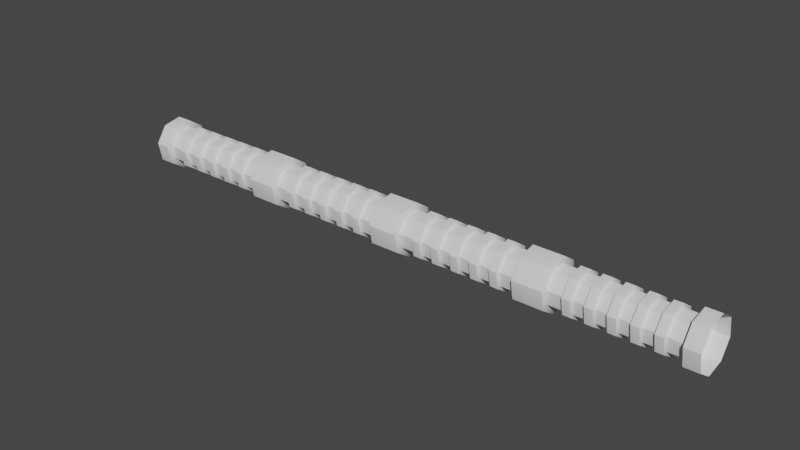 # Source: Pipe_Low.blend  (saved by Blender 4.1.24; exported with 4.5.12 LTS)
import bpy
from mathutils import Matrix  # noqa: F401  (used for matrix-valued properties, if any)

bpy.ops.wm.read_factory_settings(use_empty=True)
scene = bpy.context.scene
scene.name = 'Scene'

# ---- collections
col_collection = bpy.data.collections.new('Collection'); scene.collection.children.link(col_collection)

# ---- node groups
ng_auto_smooth = bpy.data.node_groups.new('Auto Smooth', 'GeometryNodeTree')
_s = ng_auto_smooth.interface.new_socket(name='Geometry', in_out='OUTPUT', socket_type='NodeSocketGeometry')
_s = ng_auto_smooth.interface.new_socket(name='Geometry', in_out='INPUT', socket_type='NodeSocketGeometry')
_s = ng_auto_smooth.interface.new_socket(name='Angle', in_out='INPUT', socket_type='NodeSocketFloat')
_s.subtype = 'ANGLE'
_s.min_value = 0.0
_s.max_value = 3.142
ng_auto_smooth.is_modifier = True
_N = ng_auto_smooth.nodes; _L = ng_auto_smooth.links
n0 = _N.new('NodeGroupOutput'); n0.name = 'Group Output'; n0.location = (480, -100)
n1 = _N.new('NodeGroupInput'); n1.name = 'Group Input'; n1.location = (-420, -300)
n2 = _N.new('NodeGroupInput'); n2.name = 'Group Input.001'; n2.location = (-60, -100)
n3 = _N.new('GeometryNodeSetShadeSmooth'); n3.name = 'Set Shade Smooth'; n3.location = (120, -100)
n3.domain = 'EDGE'
n4 = _N.new('GeometryNodeSetShadeSmooth'); n4.name = 'Set Shade Smooth.001'; n4.location = (300, -100)
n5 = _N.new('GeometryNodeInputMeshEdgeAngle'); n5.name = 'Edge Angle'; n5.location = (-420, -220)
n6 = _N.new('GeometryNodeInputEdgeSmooth'); n6.name = 'Is Edge Smooth'; n6.location = (-60, -160)
n7 = _N.new('GeometryNodeInputShadeSmooth'); n7.name = 'Is Face Smooth'; n7.location = (-240, -340)
n8 = _N.new('FunctionNodeBooleanMath'); n8.name = 'Boolean Math'; n8.location = (-60, -220)
n9 = _N.new('FunctionNodeCompare'); n9.name = 'Compare'; n9.location = (-240, -180)
n9.operation = 'LESS_EQUAL'
_L.new(n5.outputs[0], n9.inputs[0])
_L.new(n4.outputs[0], n0.inputs[0])
_L.new(n1.outputs[1], n9.inputs[1])
_L.new(n9.outputs[0], n8.inputs[0])
_L.new(n7.outputs[0], n8.inputs[1])
_L.new(n2.outputs[0], n3.inputs[0])
_L.new(n6.outputs[0], n3.inputs[1])
_L.new(n3.outputs[0], n4.inputs[0])
_L.new(n8.outputs[0], n3.inputs[2])
n0.is_active_output = True

# ---- world
world_world = bpy.data.worlds.new('World'); scene.world = world_world
world_world.use_nodes = True; world_world.node_tree.nodes.clear()
_N = world_world.node_tree.nodes; _L = world_world.node_tree.links
n0 = _N.new('ShaderNodeOutputWorld'); n0.name = 'World Output'; n0.location = (300, 300)
n1 = _N.new('ShaderNodeBackground'); n1.name = 'Background'; n1.location = (10, 300)
n1.inputs[0].default_value = (0.05088, 0.05088, 0.05088, 1.0)
_L.new(n1.outputs[0], n0.inputs[0])
n0.is_active_output = True
world_world.color = (0.05088, 0.05088, 0.05088)
world_world.use_sun_shadow = False
world_world.sun_shadow_jitter_overblur = 0.0

# ---- meshes
me_cilindro = bpy.data.meshes.new('Cilindro')
me_cilindro.from_pydata([(0.1951, 0.9808, -1.0), (0.1951, 0.9808, 1.0), (0.8315, 0.5556, -1.0), (0.8315, 0.5556, 1.0), (0.9808, -0.1951, -1.0), (0.9808, -0.1951, 1.0), (0.5556, -0.8315, -1.0), (0.5556, -0.8315, 1.0), (-0.1951, -0.9808, -1.0), (-0.1951, -0.9808, 1.0), (-0.8315, -0.5556, -1.0), (-0.8315, -0.5556, 1.0), (-0.9808, 0.1951, -1.0), (-0.9808, 0.1951, 1.0), (-0.5556, 0.8315, -1.0), (-0.5556, 0.8315, 1.0), (0.1951, 0.9808, 0.5996), (0.1951, 0.9808, 0.7337), (0.1951, 0.9808, 0.2663), (0.1951, 0.9808, 0.4004), (0.1951, 0.9808, -0.06704), (0.1951, 0.9808, 0.06704), (0.1951, 0.9808, -0.4004), (0.1951, 0.9808, -0.2663), (0.1951, 0.9808, -0.7337), (0.1951, 0.9808, -0.5996), (0.8315, 0.5556, 0.5996), (0.8315, 0.5556, 0.7337), (0.8315, 0.5556, 0.2663), (0.8315, 0.5556, 0.4004), (0.8315, 0.5556, -0.06704), (0.8315, 0.5556, 0.06704), (0.8315, 0.5556, -0.4004), (0.8315, 0.5556, -0.2663), (0.8315, 0.5556, -0.7337), (0.8315, 0.5556, -0.5996), (0.9808, -0.1951, 0.5996), (0.9808, -0.1951, 0.7337), (0.9808, -0.1951, 0.2663), (0.9808, -0.1951, 0.4004), (0.9808, -0.1951, -0.06704), (0.9808, -0.1951, 0.06704), (0.9808, -0.1951, -0.4004), (0.9808, -0.1951, -0.2663), (0.9808, -0.1951, -0.7337), (0.9808, -0.1951, -0.5996), (0.5556, -0.8315, 0.5996), (0.5556, -0.8315, 0.7337), (0.5556, -0.8315, 0.2663), (0.5556, -0.8315, 0.4004), (0.5556, -0.8315, -0.06704), (0.5556, -0.8315, 0.06704), (0.5556, -0.8315, -0.4004), (0.5556, -0.8315, -0.2663), (0.5556, -0.8315, -0.7337), (0.5556, -0.8315, -0.5996), (-0.1951, -0.9808, 0.5996), (-0.1951, -0.9808, 0.7337), (-0.1951, -0.9808, 0.2663), (-0.1951, -0.9808, 0.4004), (-0.1951, -0.9808, -0.06704), (-0.1951, -0.9808, 0.06704), (-0.1951, -0.9808, -0.4004), (-0.1951, -0.9808, -0.2663), (-0.1951, -0.9808, -0.7337), (-0.1951, -0.9808, -0.5996), (-0.8315, -0.5556, 0.5996), (-0.8315, -0.5556, 0.7337), (-0.8315, -0.5556, 0.2663), (-0.8315, -0.5556, 0.4004), (-0.8315, -0.5556, -0.06704), (-0.8315, -0.5556, 0.06704), (-0.8315, -0.5556, -0.4004), (-0.8315, -0.5556, -0.2663), (-0.8315, -0.5556, -0.7337), (-0.8315, -0.5556, -0.5996), (-0.9808, 0.1951, 0.5996), (-0.9808, 0.1951, 0.7337), (-0.9808, 0.1951, 0.2663), (-0.9808, 0.1951, 0.4004), (-0.9808, 0.1951, -0.06704), (-0.9808, 0.1951, 0.06704), (-0.9808, 0.1951, -0.4004), (-0.9808, 0.1951, -0.2663), (-0.9808, 0.1951, -0.7337), (-0.9808, 0.1951, -0.5996), (-0.5556, 0.8315, 0.5996), (-0.5556, 0.8315, 0.7337), (-0.5556, 0.8315, 0.2663), (-0.5556, 0.8315, 0.4004), (-0.5556, 0.8315, -0.06704), (-0.5556, 0.8315, 0.06704), (-0.5556, 0.8315, -0.4004), (-0.5556, 0.8315, -0.2663), (-0.5556, 0.8315, -0.7337), (-0.5556, 0.8315, -0.5996), (-0.6528, 0.977, -0.7337), (-0.6528, 0.977, -0.5996), (-0.6528, 0.977, -0.4004), (-0.6528, 0.977, -0.2663), (-0.6528, 0.977, -0.06704), (-0.6528, 0.977, 0.06704), (-0.6528, 0.977, 0.2663), (-0.6528, 0.977, 0.4004), (-0.6528, 0.977, 0.5996), (-0.6528, 0.977, 0.7337), (-1.152, 0.2292, -0.7337), (-1.152, 0.2292, -0.5996), (-1.152, 0.2292, -0.4004), (-1.152, 0.2292, -0.2663), (-1.152, 0.2292, -0.06704), (-1.152, 0.2292, 0.06704), (-1.152, 0.2292, 0.2663), (-1.152, 0.2292, 0.4004), (-1.152, 0.2292, 0.5996), (-1.152, 0.2292, 0.7337), (-0.977, -0.6528, -0.7337), (-0.977, -0.6528, -0.5996), (-0.977, -0.6528, -0.4004), (-0.977, -0.6528, -0.2663), (-0.977, -0.6528, -0.06704), (-0.977, -0.6528, 0.06704), (-0.977, -0.6528, 0.2663), (-0.977, -0.6528, 0.4004), (-0.977, -0.6528, 0.5996), (-0.977, -0.6528, 0.7337), (-0.2292, -1.152, -0.7337), (-0.2292, -1.152, -0.5996), (-0.2292, -1.152, -0.4004), (-0.2292, -1.152, -0.2663), (-0.2292, -1.152, -0.06704), (-0.2292, -1.152, 0.06704), (-0.2292, -1.152, 0.2663), (-0.2292, -1.152, 0.4004), (-0.2292, -1.152, 0.5996), (-0.2292, -1.152, 0.7337), (0.6528, -0.977, -0.7337), (0.6528, -0.977, -0.5996), (0.6528, -0.977, -0.4004), (0.6528, -0.977, -0.2663), (0.6528, -0.977, -0.06704), (0.6528, -0.977, 0.06704), (0.6528, -0.977, 0.2663), (0.6528, -0.977, 0.4004), (0.6528, -0.977, 0.5996), (0.6528, -0.977, 0.7337), (1.152, -0.2292, -0.7337), (1.152, -0.2292, -0.5996), (1.152, -0.2292, -0.4004), (1.152, -0.2292, -0.2663), (1.152, -0.2292, -0.06704), (1.152, -0.2292, 0.06704), (1.152, -0.2292, 0.2663), (1.152, -0.2292, 0.4004), (1.152, -0.2292, 0.5996), (1.152, -0.2292, 0.7337), (0.977, 0.6528, -0.7337), (0.977, 0.6528, -0.5996), (0.977, 0.6528, -0.4004), (0.977, 0.6528, -0.2663), (0.977, 0.6528, -0.06704), (0.977, 0.6528, 0.06704), (0.977, 0.6528, 0.2663), (0.977, 0.6528, 0.4004), (0.977, 0.6528, 0.5996), (0.977, 0.6528, 0.7337), (0.2292, 1.152, -0.7337), (0.2292, 1.152, -0.5996), (0.2292, 1.152, -0.4004), (0.2292, 1.152, -0.2663), (0.2292, 1.152, -0.06704), (0.2292, 1.152, 0.06704), (0.2292, 1.152, 0.2663), (0.2292, 1.152, 0.4004), (0.2292, 1.152, 0.5996), (0.2292, 1.152, 0.7337), (0.2601, 1.308, -1.0), (0.2601, 1.308, 1.0), (1.109, 0.7408, -1.0), (1.109, 0.7408, 1.0), (1.308, -0.2601, -1.0), (1.308, -0.2601, 1.0), (0.7408, -1.109, -1.0), (0.7408, -1.109, 1.0), (-0.2601, -1.308, -1.0), (-0.2601, -1.308, 1.0), (-1.109, -0.7408, -1.0), (-1.109, -0.7408, 1.0), (-1.308, 0.2601, -1.0), (-1.308, 0.2601, 1.0), (-0.7408, 1.109, -1.0), (-0.7408, 1.109, 1.0), (0.2601, 1.308, -1.241), (0.2601, 1.308, 1.241), (1.109, 0.7408, -1.241), (1.109, 0.7408, 1.241), (1.308, -0.2601, -1.241), (1.308, -0.2601, 1.241), (0.7408, -1.109, -1.241), (0.7408, -1.109, 1.241), (-0.2601, -1.308, -1.241), (-0.2601, -1.308, 1.241), (-1.109, -0.7408, -1.241), (-1.109, -0.7408, 1.241), (-1.308, 0.2601, -1.241), (-1.308, 0.2601, 1.241), (-0.7408, 1.109, -1.241), (-0.7408, 1.109, 1.241)], [], [(28, 31, 21, 18), (23, 20, 30, 33), (33, 30, 40, 43), (43, 40, 50, 53), (53, 50, 60, 63), (63, 60, 70, 73), (73, 70, 80, 83), (83, 80, 90, 93), (89, 86, 16, 19), (26, 29, 19, 16), (88, 18, 21, 91), (87, 15, 1, 17), (1, 3, 27, 17), (99, 169, 168, 98), (92, 22, 25, 95), (93, 90, 20, 23), (97, 167, 166, 96), (12, 84, 94, 14), (85, 82, 92, 95), (88, 91, 81, 78), (89, 79, 76, 86), (77, 13, 15, 87), (10, 74, 84, 12), (75, 72, 82, 85), (78, 81, 71, 68), (79, 69, 66, 76), (67, 11, 13, 77), (8, 64, 74, 10), (65, 62, 72, 75), (68, 71, 61, 58), (69, 59, 56, 66), (57, 9, 11, 67), (6, 54, 64, 8), (55, 52, 62, 65), (58, 61, 51, 48), (59, 49, 46, 56), (47, 7, 9, 57), (4, 44, 54, 6), (45, 42, 52, 55), (48, 51, 41, 38), (49, 39, 36, 46), (37, 5, 7, 47), (2, 34, 44, 4), (35, 32, 42, 45), (38, 41, 31, 28), (39, 29, 26, 36), (27, 3, 5, 37), (0, 24, 34, 2), (25, 22, 32, 35), (77, 87, 105, 115), (88, 78, 112, 102), (90, 100, 170, 20), (33, 159, 169, 23), (61, 131, 141, 51), (62, 52, 138, 128), (111, 121, 71, 81), (31, 41, 151, 161), (42, 32, 158, 148), (79, 89, 103, 113), (82, 72, 118, 108), (90, 80, 110, 100), (34, 24, 166, 156), (63, 129, 139, 53), (35, 157, 167, 25), (83, 109, 119, 73), (64, 54, 136, 126), (84, 74, 116, 106), (33, 43, 149, 159), (44, 34, 156, 146), (81, 91, 101, 111), (85, 107, 117, 75), (92, 82, 108, 98), (26, 16, 174, 164), (65, 127, 137, 55), (94, 96, 166, 24), (47, 145, 155, 37), (46, 36, 154, 144), (76, 66, 124, 114), (97, 95, 25, 167), (83, 93, 99, 109), (35, 45, 147, 157), (94, 84, 106, 96), (56, 46, 144, 134), (36, 26, 164, 154), (85, 95, 97, 107), (16, 86, 104, 174), (48, 38, 152, 142), (49, 143, 153, 39), (77, 115, 125, 67), (78, 68, 122, 112), (30, 20, 170, 160), (47, 57, 135, 145), (58, 48, 142, 132), (27, 37, 155, 165), (38, 28, 162, 152), (50, 40, 150, 140), (51, 141, 151, 41), (18, 88, 102, 172), (29, 39, 153, 163), (40, 30, 160, 150), (94, 24, 0, 14), (89, 19, 173, 103), (11, 187, 189, 13), (52, 42, 148, 138), (92, 98, 168, 22), (54, 44, 146, 136), (55, 137, 147, 45), (66, 56, 134, 124), (29, 163, 173, 19), (68, 58, 132, 122), (31, 161, 171, 21), (70, 60, 130, 120), (101, 91, 21, 171), (53, 139, 149, 43), (99, 93, 23, 169), (27, 165, 175, 17), (28, 18, 172, 162), (67, 125, 135, 57), (87, 17, 175, 105), (69, 79, 113, 123), (80, 70, 120, 110), (69, 123, 133, 59), (32, 22, 168, 158), (101, 171, 170, 100), (103, 173, 172, 102), (105, 175, 174, 104), (107, 97, 96, 106), (109, 99, 98, 108), (111, 101, 100, 110), (113, 103, 102, 112), (115, 105, 104, 114), (117, 107, 106, 116), (119, 109, 108, 118), (121, 111, 110, 120), (123, 113, 112, 122), (125, 115, 114, 124), (127, 117, 116, 126), (129, 119, 118, 128), (131, 121, 120, 130), (133, 123, 122, 132), (135, 125, 124, 134), (137, 127, 126, 136), (139, 129, 128, 138), (141, 131, 130, 140), (143, 133, 132, 142), (145, 135, 134, 144), (147, 137, 136, 146), (149, 139, 138, 148), (151, 141, 140, 150), (153, 143, 142, 152), (155, 145, 144, 154), (157, 147, 146, 156), (159, 149, 148, 158), (161, 151, 150, 160), (163, 153, 152, 162), (165, 155, 154, 164), (167, 157, 156, 166), (169, 159, 158, 168), (171, 161, 160, 170), (173, 163, 162, 172), (175, 165, 164, 174), (49, 59, 133, 143), (86, 76, 114, 104), (65, 75, 117, 127), (74, 64, 126, 116), (63, 73, 119, 129), (72, 62, 128, 118), (71, 121, 131, 61), (10, 12, 188, 186), (9, 185, 187, 11), (8, 10, 186, 184), (7, 183, 185, 9), (6, 8, 184, 182), (178, 180, 196, 194), (5, 181, 183, 7), (185, 201, 203, 187), (12, 14, 190, 188), (179, 195, 197, 181), (186, 188, 204, 202), (189, 187, 203, 205), (180, 182, 198, 196), (183, 181, 197, 199), (188, 190, 206, 204), (191, 189, 205, 207), (182, 184, 200, 198), (185, 183, 199, 201), (191, 207, 193, 177), (176, 178, 194, 192), (184, 186, 202, 200), (179, 177, 193, 195), (190, 176, 192, 206), (15, 13, 189, 191), (0, 2, 178, 176), (15, 191, 177, 1), (2, 4, 180, 178), (3, 1, 177, 179), (14, 0, 176, 190), (5, 3, 179, 181), (4, 6, 182, 180), (60, 50, 140, 130)])
me_cilindro.polygons.foreach_set('use_smooth', [True] * 200)
_uv = me_cilindro.uv_layers.new(name='MapaUV')
_uv.uv.foreach_set('vector', [0.8438, 0.8166, 0.8438, 0.7668, 0.9688, 0.7668, 0.9688, 0.8166, 0.9688, 0.6834, 0.9688, 0.7332, 0.8438, 0.7332, 0.8437, 0.6834, 0.8438, 0.6834, 0.8438, 0.7332, 0.7188, 0.7332, 0.7188, 0.6834, 0.7188, 0.6834, 0.7188, 0.7332, 0.5938, 0.7332, 0.5938, 0.6834, 0.5938, 0.6834, 0.5938, 0.7332, 0.4688, 0.7332, 0.4687, 0.6834, 0.4687, 0.6834, 0.4688, 0.7332, 0.3437, 0.7332, 0.3437, 0.6834, 0.3437, 0.6834, 0.3437, 0.7332, 0.2188, 0.7332, 0.2188, 0.6834, 0.2188, 0.6834, 0.2188, 0.7332, 0.09375, 0.7332, 0.09375, 0.6834, 0.09375, 0.8501, 0.09375, 0.8999, 0.9688, 0.8999, 0.9688, 0.8501, 0.8438, 0.8999, 0.8438, 0.8501, 0.9688, 0.8501, 0.9688, 0.8999, 0.09375, 0.8166, 0.9688, 0.8166, 0.9688, 0.7668, 0.09375, 0.7668, 0.09375, 0.9334, 0.09375, 1.0, 0.9688, 1.0, 0.9688, 0.9334, 0.9688, 1.0, 0.8438, 1.0, 0.8438, 0.9334, 0.9688, 0.9334, 0.09375, 0.6834, 0.9688, 0.6834, 0.9688, 0.6499, 0.09375, 0.6499, 0.09375, 0.6499, 0.9688, 0.6499, 0.9688, 0.6001, 0.09375, 0.6001, 0.09375, 0.6834, 0.09375, 0.7332, 0.9688, 0.7332, 0.9688, 0.6834, 0.09375, 0.6001, 0.9688, 0.6001, 0.9688, 0.5666, 0.09375, 0.5666, 0.2188, 0.5, 0.2188, 0.5666, 0.09375, 0.5666, 0.09375, 0.5, 0.2188, 0.6001, 0.2188, 0.6499, 0.09375, 0.6499, 0.09375, 0.6001, 0.09375, 0.8166, 0.09375, 0.7668, 0.2188, 0.7668, 0.2188, 0.8166, 0.09375, 0.8501, 0.2188, 0.8501, 0.2188, 0.8999, 0.09375, 0.8999, 0.2188, 0.9334, 0.2188, 1.0, 0.09375, 1.0, 0.09375, 0.9334, 0.3438, 0.5, 0.3438, 0.5666, 0.2188, 0.5666, 0.2188, 0.5, 0.3438, 0.6001, 0.3438, 0.6499, 0.2188, 0.6499, 0.2188, 0.6001, 0.2188, 0.8166, 0.2188, 0.7668, 0.3437, 0.7668, 0.3437, 0.8166, 0.2188, 0.8501, 0.3437, 0.8501, 0.3437, 0.8999, 0.2188, 0.8999, 0.3437, 0.9334, 0.3438, 1.0, 0.2188, 1.0, 0.2188, 0.9334, 0.4688, 0.5, 0.4688, 0.5666, 0.3438, 0.5666, 0.3438, 0.5, 0.4688, 0.6001, 0.4687, 0.6499, 0.3438, 0.6499, 0.3438, 0.6001, 0.3437, 0.8166, 0.3438, 0.7668, 0.4688, 0.7668, 0.4688, 0.8166, 0.3437, 0.8501, 0.4688, 0.8501, 0.4688, 0.8999, 0.3437, 0.8999, 0.4688, 0.9334, 0.4688, 1.0, 0.3438, 1.0, 0.3437, 0.9334, 0.5938, 0.5, 0.5938, 0.5666, 0.4688, 0.5666, 0.4688, 0.5, 0.5938, 0.6001, 0.5938, 0.6499, 0.4687, 0.6499, 0.4688, 0.6001, 0.4688, 0.8166, 0.4688, 0.7668, 0.5938, 0.7668, 0.5938, 0.8166, 0.4688, 0.8501, 0.5938, 0.8501, 0.5938, 0.8999, 0.4688, 0.8999, 0.5938, 0.9334, 0.5938, 1.0, 0.4688, 1.0, 0.4688, 0.9334, 0.7188, 0.5, 0.7188, 0.5666, 0.5938, 0.5666, 0.5938, 0.5, 0.7188, 0.6001, 0.7188, 0.6499, 0.5938, 0.6499, 0.5938, 0.6001, 0.5938, 0.8166, 0.5938, 0.7668, 0.7188, 0.7668, 0.7188, 0.8166, 0.5938, 0.8501, 0.7188, 0.8501, 0.7188, 0.8999, 0.5938, 0.8999, 0.7188, 0.9334, 0.7188, 1.0, 0.5938, 1.0, 0.5938, 0.9334, 0.8438, 0.5, 0.8438, 0.5666, 0.7188, 0.5666, 0.7188, 0.5, 0.8438, 0.6001, 0.8437, 0.6499, 0.7188, 0.6499, 0.7188, 0.6001, 0.7188, 0.8166, 0.7188, 0.7668, 0.8438, 0.7668, 0.8438, 0.8166, 0.7188, 0.8501, 0.8438, 0.8501, 0.8438, 0.8999, 0.7188, 0.8999, 0.8438, 0.9334, 0.8438, 1.0, 0.7188, 1.0, 0.7188, 0.9334, 0.9688, 0.5, 0.9688, 0.5666, 0.8438, 0.5666, 0.8438, 0.5, 0.9688, 0.6001, 0.9688, 0.6499, 0.8438, 0.6499, 0.8438, 0.6001, 0.2188, 0.9334, 0.09375, 0.9334, 0.09375, 0.9334, 0.2188, 0.9334, 0.09375, 0.8166, 0.2188, 0.8166, 0.2188, 0.8166, 0.09375, 0.8166, 0.09375, 0.7332, 0.09375, 0.7332, 0.9688, 0.7332, 0.9688, 0.7332, 0.8437, 0.6834, 0.8437, 0.6834, 0.9688, 0.6834, 0.9688, 0.6834, 0.4688, 0.7668, 0.4688, 0.7668, 0.5938, 0.7668, 0.5938, 0.7668, 0.4687, 0.6499, 0.5938, 0.6499, 0.5938, 0.6499, 0.4687, 0.6499, 0.2188, 0.7668, 0.3437, 0.7668, 0.3437, 0.7668, 0.2188, 0.7668, 0.8438, 0.7668, 0.7188, 0.7668, 0.7188, 0.7668, 0.8438, 0.7668, 0.7188, 0.6499, 0.8437, 0.6499, 0.8437, 0.6499, 0.7188, 0.6499, 0.2188, 0.8501, 0.09375, 0.8501, 0.09375, 0.8501, 0.2188, 0.8501, 0.2188, 0.6499, 0.3438, 0.6499, 0.3438, 0.6499, 0.2188, 0.6499, 0.09375, 0.7332, 0.2188, 0.7332, 0.2188, 0.7332, 0.09375, 0.7332, 0.8438, 0.5666, 0.9688, 0.5666, 0.9688, 0.5666, 0.8438, 0.5666, 0.4687, 0.6834, 0.4687, 0.6834, 0.5938, 0.6834, 0.5938, 0.6834, 0.8438, 0.6001, 0.8438, 0.6001, 0.9688, 0.6001, 0.9688, 0.6001, 0.2188, 0.6834, 0.2188, 0.6834, 0.3437, 0.6834, 0.3437, 0.6834, 0.4688, 0.5666, 0.5938, 0.5666, 0.5938, 0.5666, 0.4688, 0.5666, 0.2188, 0.5666, 0.3438, 0.5666, 0.3438, 0.5666, 0.2188, 0.5666, 0.8438, 0.6834, 0.7188, 0.6834, 0.7188, 0.6834, 0.8438, 0.6834, 0.7188, 0.5666, 0.8438, 0.5666, 0.8438, 0.5666, 0.7188, 0.5666, 0.2188, 0.7668, 0.09375, 0.7668, 0.09375, 0.7668, 0.2188, 0.7668, 0.2188, 0.6001, 0.2188, 0.6001, 0.3438, 0.6001, 0.3438, 0.6001, 0.09375, 0.6499, 0.2188, 0.6499, 0.2188, 0.6499, 0.09375, 0.6499, 0.8438, 0.8999, 0.9688, 0.8999, 0.9688, 0.8999, 0.8438, 0.8999, 0.4688, 0.6001, 0.4688, 0.6001, 0.5938, 0.6001, 0.5938, 0.6001, 0.09375, 0.5666, 0.09375, 0.5666, 0.9688, 0.5666, 0.9688, 0.5666, 0.5938, 0.9334, 0.5938, 0.9334, 0.7188, 0.9334, 0.7188, 0.9334, 0.5938, 0.8999, 0.7188, 0.8999, 0.7188, 0.8999, 0.5938, 0.8999, 0.2188, 0.8999, 0.3437, 0.8999, 0.3437, 0.8999, 0.2188, 0.8999, 0.09375, 0.6001, 0.09375, 0.6001, 0.9688, 0.6001, 0.9688, 0.6001, 0.2188, 0.6834, 0.09375, 0.6834, 0.09375, 0.6834, 0.2188, 0.6834, 0.8438, 0.6001, 0.7188, 0.6001, 0.7188, 0.6001, 0.8438, 0.6001, 0.09375, 0.5666, 0.2188, 0.5666, 0.2188, 0.5666, 0.09375, 0.5666, 0.4688, 0.8999, 0.5938, 0.8999, 0.5938, 0.8999, 0.4688, 0.8999, 0.7188, 0.8999, 0.8438, 0.8999, 0.8438, 0.8999, 0.7188, 0.8999, 0.2188, 0.6001, 0.09375, 0.6001, 0.09375, 0.6001, 0.2188, 0.6001, 0.9688, 0.8999, 0.09375, 0.8999, 0.09375, 0.8999, 0.9688, 0.8999, 0.5938, 0.8166, 0.7188, 0.8166, 0.7188, 0.8166, 0.5938, 0.8166, 0.5938, 0.8501, 0.5938, 0.8501, 0.7188, 0.8501, 0.7188, 0.8501, 0.2188, 0.9334, 0.2188, 0.9334, 0.3437, 0.9334, 0.3437, 0.9334, 0.2188, 0.8166, 0.3437, 0.8166, 0.3437, 0.8166, 0.2188, 0.8166, 0.8438, 0.7332, 0.9688, 0.7332, 0.9688, 0.7332, 0.8438, 0.7332, 0.5938, 0.9334, 0.4688, 0.9334, 0.4688, 0.9334, 0.5938, 0.9334, 0.4688, 0.8166, 0.5938, 0.8166, 0.5938, 0.8166, 0.4688, 0.8166, 0.8438, 0.9334, 0.7188, 0.9334, 0.7188, 0.9334, 0.8438, 0.9334, 0.7188, 0.8166, 0.8438, 0.8166, 0.8438, 0.8166, 0.7188, 0.8166, 0.5938, 0.7332, 0.7188, 0.7332, 0.7188, 0.7332, 0.5938, 0.7332, 0.5938, 0.7668, 0.5938, 0.7668, 0.7188, 0.7668, 0.7188, 0.7668, 0.9688, 0.8166, 0.09375, 0.8166, 0.09375, 0.8166, 0.9688, 0.8166, 0.8438, 0.8501, 0.7188, 0.8501, 0.7188, 0.8501, 0.8438, 0.8501, 0.7188, 0.7332, 0.8438, 0.7332, 0.8438, 0.7332, 0.7188, 0.7332, 0.09375, 0.5666, 0.9688, 0.5666, 0.9688, 0.5, 0.09375, 0.5, 0.09375, 0.8501, 0.9688, 0.8501, 0.9688, 0.8501, 0.09375, 0.8501, 0.3438, 1.0, 0.3438, 1.0, 0.2188, 1.0, 0.2188, 1.0, 0.5938, 0.6499, 0.7188, 0.6499, 0.7188, 0.6499, 0.5938, 0.6499, 0.09375, 0.6499, 0.09375, 0.6499, 0.9688, 0.6499, 0.9688, 0.6499, 0.5938, 0.5666, 0.7188, 0.5666, 0.7188, 0.5666, 0.5938, 0.5666, 0.5938, 0.6001, 0.5938, 0.6001, 0.7188, 0.6001, 0.7188, 0.6001, 0.3437, 0.8999, 0.4688, 0.8999, 0.4688, 0.8999, 0.3437, 0.8999, 0.8438, 0.8501, 0.8438, 0.8501, 0.9688, 0.8501, 0.9688, 0.8501, 0.3437, 0.8166, 0.4688, 0.8166, 0.4688, 0.8166, 0.3437, 0.8166, 0.8438, 0.7668, 0.8438, 0.7668, 0.9688, 0.7668, 0.9688, 0.7668, 0.3437, 0.7332, 0.4688, 0.7332, 0.4688, 0.7332, 0.3437, 0.7332, 0.09375, 0.7668, 0.09375, 0.7668, 0.9688, 0.7668, 0.9688, 0.7668, 0.5938, 0.6834, 0.5938, 0.6834, 0.7188, 0.6834, 0.7188, 0.6834, 0.09375, 0.6834, 0.09375, 0.6834, 0.9688, 0.6834, 0.9688, 0.6834, 0.8438, 0.9334, 0.8438, 0.9334, 0.9688, 0.9334, 0.9688, 0.9334, 0.8438, 0.8166, 0.9688, 0.8166, 0.9688, 0.8166, 0.8438, 0.8166, 0.3437, 0.9334, 0.3437, 0.9334, 0.4688, 0.9334, 0.4688, 0.9334, 0.09375, 0.9334, 0.9688, 0.9334, 0.9688, 0.9334, 0.09375, 0.9334, 0.3437, 0.8501, 0.2188, 0.8501, 0.2188, 0.8501, 0.3437, 0.8501, 0.2188, 0.7332, 0.3437, 0.7332, 0.3437, 0.7332, 0.2188, 0.7332, 0.3437, 0.8501, 0.3437, 0.8501, 0.4688, 0.8501, 0.4688, 0.8501, 0.8438, 0.6499, 0.9688, 0.6499, 0.9688, 0.6499, 0.8438, 0.6499, 0.09375, 0.7668, 0.9688, 0.7668, 0.9688, 0.7332, 0.09375, 0.7332, 0.09375, 0.8501, 0.9688, 0.8501, 0.9688, 0.8166, 0.09375, 0.8166, 0.09375, 0.9334, 0.9688, 0.9334, 0.9688, 0.8999, 0.09375, 0.8999, 0.2188, 0.6001, 0.09375, 0.6001, 0.09375, 0.5666, 0.2188, 0.5666, 0.2188, 0.6834, 0.09375, 0.6834, 0.09375, 0.6499, 0.2188, 0.6499, 0.2188, 0.7668, 0.09375, 0.7668, 0.09375, 0.7332, 0.2188, 0.7332, 0.2188, 0.8501, 0.09375, 0.8501, 0.09375, 0.8166, 0.2188, 0.8166, 0.2188, 0.9334, 0.09375, 0.9334, 0.09375, 0.8999, 0.2188, 0.8999, 0.3438, 0.6001, 0.2188, 0.6001, 0.2188, 0.5666, 0.3438, 0.5666, 0.3437, 0.6834, 0.2188, 0.6834, 0.2188, 0.6499, 0.3438, 0.6499, 0.3437, 0.7668, 0.2188, 0.7668, 0.2188, 0.7332, 0.3437, 0.7332, 0.3437, 0.8501, 0.2188, 0.8501, 0.2188, 0.8166, 0.3437, 0.8166, 0.3437, 0.9334, 0.2188, 0.9334, 0.2188, 0.8999, 0.3437, 0.8999, 0.4688, 0.6001, 0.3438, 0.6001, 0.3438, 0.5666, 0.4688, 0.5666, 0.4687, 0.6834, 0.3437, 0.6834, 0.3438, 0.6499, 0.4687, 0.6499, 0.4688, 0.7668, 0.3438, 0.7668, 0.3437, 0.7332, 0.4688, 0.7332, 0.4688, 0.8501, 0.3437, 0.8501, 0.3437, 0.8166, 0.4688, 0.8166, 0.4688, 0.9334, 0.3437, 0.9334, 0.3437, 0.8999, 0.4688, 0.8999, 0.5938, 0.6001, 0.4688, 0.6001, 0.4688, 0.5666, 0.5938, 0.5666, 0.5938, 0.6834, 0.4687, 0.6834, 0.4687, 0.6499, 0.5938, 0.6499, 0.5938, 0.7668, 0.4688, 0.7668, 0.4688, 0.7332, 0.5938, 0.7332, 0.5938, 0.8501, 0.4688, 0.8501, 0.4688, 0.8166, 0.5938, 0.8166, 0.5938, 0.9334, 0.4688, 0.9334, 0.4688, 0.8999, 0.5938, 0.8999, 0.7188, 0.6001, 0.5938, 0.6001, 0.5938, 0.5666, 0.7188, 0.5666, 0.7188, 0.6834, 0.5938, 0.6834, 0.5938, 0.6499, 0.7188, 0.6499, 0.7188, 0.7668, 0.5938, 0.7668, 0.5938, 0.7332, 0.7188, 0.7332, 0.7188, 0.8501, 0.5938, 0.8501, 0.5938, 0.8166, 0.7188, 0.8166, 0.7188, 0.9334, 0.5938, 0.9334, 0.5938, 0.8999, 0.7188, 0.8999, 0.8438, 0.6001, 0.7188, 0.6001, 0.7188, 0.5666, 0.8438, 0.5666, 0.8438, 0.6834, 0.7188, 0.6834, 0.7188, 0.6499, 0.8437, 0.6499, 0.8438, 0.7668, 0.7188, 0.7668, 0.7188, 0.7332, 0.8438, 0.7332, 0.8438, 0.8501, 0.7188, 0.8501, 0.7188, 0.8166, 0.8438, 0.8166, 0.8438, 0.9334, 0.7188, 0.9334, 0.7188, 0.8999, 0.8438, 0.8999, 0.9688, 0.6001, 0.8438, 0.6001, 0.8438, 0.5666, 0.9688, 0.5666, 0.9688, 0.6834, 0.8437, 0.6834, 0.8438, 0.6499, 0.9688, 0.6499, 0.9688, 0.7668, 0.8438, 0.7668, 0.8438, 0.7332, 0.9688, 0.7332, 0.9688, 0.8501, 0.8438, 0.8501, 0.8438, 0.8166, 0.9688, 0.8166, 0.9688, 0.9334, 0.8438, 0.9334, 0.8438, 0.8999, 0.9688, 0.8999, 0.5938, 0.8501, 0.4688, 0.8501, 0.4688, 0.8501, 0.5938, 0.8501, 0.09375, 0.8999, 0.2188, 0.8999, 0.2188, 0.8999, 0.09375, 0.8999, 0.4688, 0.6001, 0.3438, 0.6001, 0.3438, 0.6001, 0.4688, 0.6001, 0.3438, 0.5666, 0.4688, 0.5666, 0.4688, 0.5666, 0.3438, 0.5666, 0.4687, 0.6834, 0.3437, 0.6834, 0.3437, 0.6834, 0.4687, 0.6834, 0.3438, 0.6499, 0.4687, 0.6499, 0.4687, 0.6499, 0.3438, 0.6499, 0.3438, 0.7668, 0.3438, 0.7668, 0.4688, 0.7668, 0.4688, 0.7668, 0.3438, 0.5, 0.2188, 0.5, 0.2188, 0.5, 0.3438, 0.5, 0.4688, 1.0, 0.4688, 1.0, 0.3438, 1.0, 0.3438, 1.0, 0.4688, 0.5, 0.3438, 0.5, 0.3438, 0.5, 0.4688, 0.5, 0.5938, 1.0, 0.5938, 1.0, 0.4688, 1.0, 0.4688, 1.0, 0.5938, 0.5, 0.4688, 0.5, 0.4688, 0.5, 0.5938, 0.5, 0.8438, 0.5, 0.7188, 0.5, 0.7188, 0.5, 0.8438, 0.5, 0.7188, 1.0, 0.7188, 1.0, 0.5938, 1.0, 0.5938, 1.0, 0.4688, 1.0, 0.4688, 1.0, 0.3438, 1.0, 0.3438, 1.0, 0.2188, 0.5, 0.09375, 0.5, 0.09375, 0.5, 0.2188, 0.5, 0.8438, 1.0, 0.8438, 1.0, 0.7188, 1.0, 0.7188, 1.0, 0.3438, 0.5, 0.2188, 0.5, 0.2188, 0.5, 0.3438, 0.5, 0.2188, 1.0, 0.3438, 1.0, 0.3438, 1.0, 0.2188, 1.0, 0.7188, 0.5, 0.5938, 0.5, 0.5938, 0.5, 0.7188, 0.5, 0.5938, 1.0, 0.7188, 1.0, 0.7188, 1.0, 0.5938, 1.0, 0.2188, 0.5, 0.09375, 0.5, 0.09375, 0.5, 0.2188, 0.5, 0.09375, 1.0, 0.2188, 1.0, 0.2188, 1.0, 0.09375, 1.0, 0.5938, 0.5, 0.4688, 0.5, 0.4688, 0.5, 0.5938, 0.5, 0.4688, 1.0, 0.5938, 1.0, 0.5938, 1.0, 0.4688, 1.0, 0.09375, 1.0, 0.09375, 1.0, 0.9688, 1.0, 0.9688, 1.0, 0.9688, 0.5, 0.8438, 0.5, 0.8438, 0.5, 0.9688, 0.5, 0.4688, 0.5, 0.3438, 0.5, 0.3438, 0.5, 0.4688, 0.5, 0.8438, 1.0, 0.9688, 1.0, 0.9688, 1.0, 0.8438, 1.0, 0.09375, 0.5, 0.9688, 0.5, 0.9688, 0.5, 0.09375, 0.5, 0.09375, 1.0, 0.2188, 1.0, 0.2188, 1.0, 0.09375, 1.0, 0.9688, 0.5, 0.8438, 0.5, 0.8438, 0.5, 0.9688, 0.5, 0.09375, 1.0, 0.09375, 1.0, 0.9688, 1.0, 0.9688, 1.0, 0.8438, 0.5, 0.7188, 0.5, 0.7188, 0.5, 0.8438, 0.5, 0.8438, 1.0, 0.9688, 1.0, 0.9688, 1.0, 0.8438, 1.0, 0.09375, 0.5, 0.9688, 0.5, 0.9688, 0.5, 0.09375, 0.5, 0.7188, 1.0, 0.8438, 1.0, 0.8438, 1.0, 0.7188, 1.0, 0.7188, 0.5, 0.5938, 0.5, 0.5938, 0.5, 0.7188, 0.5, 0.4688, 0.7332, 0.5938, 0.7332, 0.5938, 0.7332, 0.4688, 0.7332])
me_cilindro.update()

# ---- objects
ob_cilindro = bpy.data.objects.new('Cilindro', me_cilindro)

# ---- transforms, parenting, visibility, modifiers, constraints
ob_cilindro.location = (0.0, 0.0, 0.0)
ob_cilindro.rotation_euler = (0.0, 1.571, 0.0)
ob_cilindro.scale = (1.0, 1.0, 3.168)
_m = ob_cilindro.modifiers.new('Repetir', 'ARRAY')
_m.count = 4
_m.relative_offset_displace = (0.0, 0.0, 1.0)
_m = ob_cilindro.modifiers.new('Biselar', 'BEVEL')
_m.width = 0.005
_m.width_pct = 0.005
_m.segments = 2
_m = ob_cilindro.modifiers.new('Auto Smooth', 'NODES')
_m.node_group = ng_auto_smooth
_gi = [s.identifier for s in ng_auto_smooth.interface.items_tree if s.item_type == 'SOCKET' and s.in_out == 'INPUT']
_m[_gi[1]] = 0.5236  # Angle

# ---- collection membership
col_collection.objects.link(ob_cilindro)

# ---- scene / render settings (as saved in the file)
scene.frame_start = 1; scene.frame_end = 250; scene.frame_set(16)
scene.render.engine = 'BLENDER_EEVEE_NEXT'
scene.cycles.sampling_pattern = 'TABULATED_SOBOL'
scene.eevee.ray_tracing_options.trace_max_roughness = 0.0
scene.view_settings.view_transform = 'Filmic'
bpy.context.view_layer.update()

# ---- added for rendering (the .blend has no active camera and no usable light): camera, sun
cam_auto = bpy.data.cameras.new('AutoCamera')
cam_auto.lens = 50.0
cam_auto.sensor_width = 36.0
cam_auto.clip_end = 1000.0
ob_auto_camera = bpy.data.objects.new('AutoCamera', cam_auto)
scene.collection.objects.link(ob_auto_camera)
ob_auto_camera.location = (41.0883, -35.1549, 23.4366)
ob_auto_camera.rotation_euler = (1.09748, -7.21219e-08, 0.694738)
scene.camera = ob_auto_camera
light_auto_sun = bpy.data.lights.new('AutoSun', 'SUN')
light_auto_sun.energy = 3.0
light_auto_sun.angle = 0.0523599
ob_auto_sun = bpy.data.objects.new('AutoSun', light_auto_sun)
scene.collection.objects.link(ob_auto_sun)
ob_auto_sun.rotation_euler = (0.872665, 0.174533, 0.523599)
bpy.context.view_layer.update()
